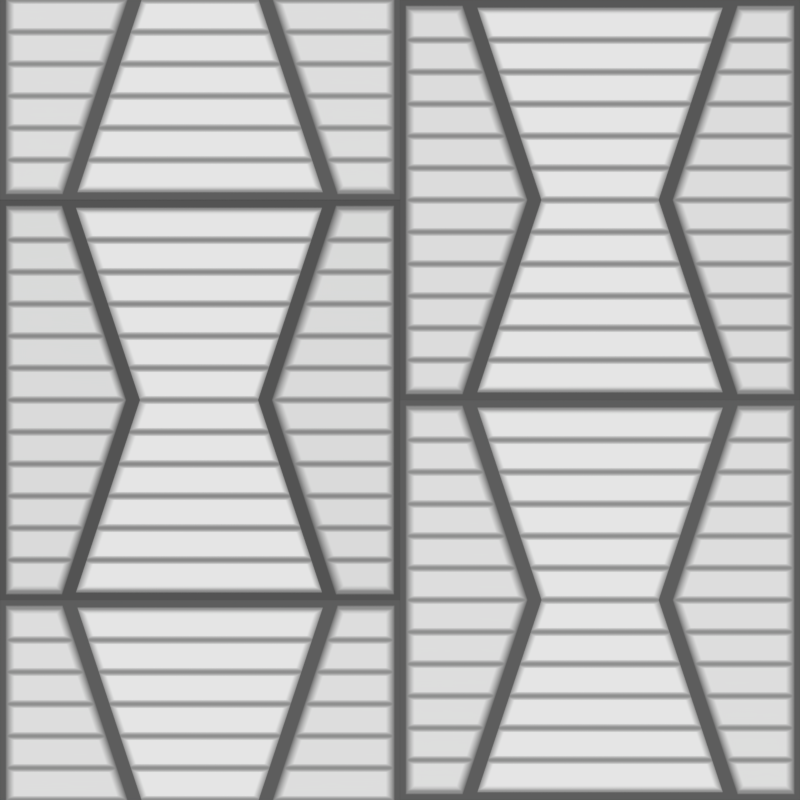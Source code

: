 # Source: Floor_01_04.blend  (saved by Blender 2.78.5; exported with 4.5.12 LTS)
import bpy
from mathutils import Matrix  # noqa: F401  (used for matrix-valued properties, if any)

bpy.ops.wm.read_factory_settings(use_empty=True)
scene = bpy.context.scene
scene.name = 'Scene'

# ---- collections
col_collection_1 = bpy.data.collections.new('Collection 1'); scene.collection.children.link(col_collection_1)
col_collection_2 = bpy.data.collections.new('Collection 2'); scene.collection.children.link(col_collection_2)
col_collection_2.hide_render = True
col_collection_2.hide_viewport = True
col_collection_3 = bpy.data.collections.new('Collection 3'); scene.collection.children.link(col_collection_3)
col_collection_3.hide_render = True
col_collection_3.hide_viewport = True
col_collection_4 = bpy.data.collections.new('Collection 4'); scene.collection.children.link(col_collection_4)
col_collection_4.hide_render = True
col_collection_4.hide_viewport = True

# ---- images (referenced by path relative to the original .blend; pixels are not part of the script)
import os
ASSET_DIR = os.environ.get("B2B_ASSET_DIR", "")  # directory of the original .blend (textures are referenced by path, not embedded)
HERE = os.path.dirname(os.path.abspath(__file__))  # packed textures are extracted next to this script under _unpacked/

def load_image(name, relpath, width, height, colorspace="sRGB"):
    """Load a texture the original file referenced (path relative to the .blend, or extracted next to this script)."""
    p = next((c for c in (os.path.join(HERE, relpath), os.path.join(ASSET_DIR, relpath)) if relpath and os.path.exists(c)), "")
    if p:
        img = bpy.data.images.load(p, check_existing=True)
        img.name = name
    else:  # same state as the original file: an image datablock whose file is absent (Cycles renders it pink)
        img = bpy.data.images.new(name, width, height)
        img.source = "FILE"
        img.filepath = "//" + (relpath or name)
    img.colorspace_settings.name = colorspace
    return img
img_floor_01_bum = load_image('Floor 01 BUM', 'Floor 01 BUM.png', 1024, 1024, 'sRGB')

# ---- materials (node trees are filled in below, after node groups)
mat_material_001 = bpy.data.materials.new('Material.001')
mat_material_001.alpha_threshold = 0.0
mat_material_001.roughness = 0.5
mat_material = bpy.data.materials.new('Material')
mat_material.alpha_threshold = 0.0
mat_material.roughness = 0.5
mat_material.line_color = (0.0, 0.0, 0.0, 1.0)
mat_material_002 = bpy.data.materials.new('Material.002')
mat_material_002.alpha_threshold = 0.0
mat_material_002.roughness = 0.5

# ---- node groups
ng_scratch_base = bpy.data.node_groups.new('Scratch base', 'ShaderNodeTree')
_s = ng_scratch_base.interface.new_socket(name='Color', in_out='OUTPUT', socket_type='NodeSocketColor')
_s.default_value = (0.0, 0.0, 0.0, 0.0)
_s = ng_scratch_base.interface.new_socket(name='Vector', in_out='INPUT', socket_type='NodeSocketVector')
_s.min_value = 0.0
_s.max_value = 1.0
_s.hide_value = True
_N = ng_scratch_base.nodes; _L = ng_scratch_base.links
n0 = _N.new('ShaderNodeValToRGB'); n0.name = 'ColorRamp.004'; n0.location = (97, 1)
n0.width = 230
while len(n0.color_ramp.elements) > 1: n0.color_ramp.elements.remove(n0.color_ramp.elements[-1])
n0.color_ramp.elements[0].position = 0.01435; n0.color_ramp.elements[0].color = (1.0, 1.0, 1.0, 1.0)
_e = n0.color_ramp.elements.new(0.01435); _e.color = (0.0, 0.0, 0.0, 1.0)
n1 = _N.new('ShaderNodeTexNoise'); n1.name = 'Musgrave Texture'; n1.location = (-97, -1)
n1.width = 150
n1.noise_type = 'RIDGED_MULTIFRACTAL'
n1.normalize = False
n1.inputs[2].default_value = 2.1
n1.inputs[3].default_value = 1.3
n1.inputs[4].default_value = 1.0
n1.inputs[5].default_value = 1.0
n1.inputs[6].default_value = -0.119
n2 = _N.new('NodeGroupInput'); n2.name = 'Group Input'; n2.location = (-297, 0)
n3 = _N.new('NodeGroupOutput'); n3.name = 'Group Output'; n3.location = (297, 0)
_L.new(n1.outputs[0], n0.inputs[0])
_L.new(n2.outputs[0], n1.inputs[0])
_L.new(n0.outputs[0], n3.inputs[0])
n3.is_active_output = True

# ---- material node trees
mat_material_001.use_nodes = True; mat_material_001.node_tree.nodes.clear()
_N = mat_material_001.node_tree.nodes; _L = mat_material_001.node_tree.links
n0 = _N.new('ShaderNodeTexNoise'); n0.name = 'Noise Texture.003'; n0.location = (-1038, 920)
n0.inputs[2].default_value = 3.13
n1 = _N.new('ShaderNodeTexNoise'); n1.name = 'Noise Texture'; n1.location = (-1262, 327)
n1.inputs[2].default_value = 1.13
n2 = _N.new('ShaderNodeTexNoise'); n2.name = 'Noise Texture.001'; n2.location = (-983, 243)
n2.inputs[2].default_value = -14.15
n3 = _N.new('ShaderNodeTexCoord'); n3.name = 'Texture Coordinate'; n3.location = (-2671, 574)
n4 = _N.new('ShaderNodeTexVoronoi'); n4.name = 'Voronoi Texture.001'; n4.location = (-2731, -389)
n4.inputs[2].default_value = 2.02
n5 = _N.new('ShaderNodeMix'); n5.name = 'Mix.006'; n5.location = (-2400, -634)
n5.data_type = 'RGBA'
n6 = _N.new('ShaderNodeMapping'); n6.name = 'Mapping'; n6.location = (-2208, -647)
n6.hide = True
n6.inputs[2].default_value = (0.05236, -0.6144, 0.178)
n7 = _N.new('ShaderNodeGroup'); n7.name = 'Group.001'; n7.location = (-1977, -633)
n7.node_tree = ng_scratch_base
n8 = _N.new('ShaderNodeValToRGB'); n8.name = 'ColorRamp.001'; n8.location = (-1237, 691)
while len(n8.color_ramp.elements) > 1: n8.color_ramp.elements.remove(n8.color_ramp.elements[-1])
n8.color_ramp.elements[0].position = 0.4955; n8.color_ramp.elements[0].color = (0.0, 0.0, 0.0, 1.0)
_e = n8.color_ramp.elements.new(0.5455); _e.color = (1.0, 1.0, 1.0, 1.0)
n9 = _N.new('ShaderNodeNewGeometry'); n9.name = 'Geometry'; n9.location = (-1887, 873)
n10 = _N.new('ShaderNodeMix'); n10.name = 'Mix.001'; n10.location = (-677, 501)
n10.data_type = 'RGBA'
n10.blend_type = 'OVERLAY'
n10.inputs[0].default_value = 0.1909
n11 = _N.new('ShaderNodeMix'); n11.name = 'Mix'; n11.location = (-884, 515)
n11.data_type = 'RGBA'
n11.blend_type = 'OVERLAY'
n11.inputs[0].default_value = 0.6636
n12 = _N.new('ShaderNodeValToRGB'); n12.name = 'ColorRamp.005'; n12.location = (-1283, -272)
while len(n12.color_ramp.elements) > 1: n12.color_ramp.elements.remove(n12.color_ramp.elements[-1])
n12.color_ramp.elements[0].position = 0.4545; n12.color_ramp.elements[0].color = (0.0, 0.0, 0.0, 1.0)
_e = n12.color_ramp.elements.new(0.4909); _e.color = (1.0, 1.0, 1.0, 1.0)
n13 = _N.new('ShaderNodeTexNoise'); n13.name = 'Noise Texture.005'; n13.location = (-258, -718)
n14 = _N.new('NodeReroute'); n14.name = 'Reroute'; n14.location = (-2450, 488)
n14.width = 16
n14.socket_idname = 'NodeSocketVector'
n15 = _N.new('ShaderNodeMix'); n15.name = 'Mix.002'; n15.location = (-457, 496)
n15.data_type = 'RGBA'
n15.blend_type = 'OVERLAY'
n16 = _N.new('ShaderNodeTexNoise'); n16.name = 'Noise Texture.002'; n16.location = (-710, 225)
n16.inputs[2].default_value = 178.6
n17 = _N.new('ShaderNodeTexNoise'); n17.name = 'Noise Texture.006'; n17.location = (-714, 21)
n17.inputs[2].default_value = 400.0
n18 = _N.new('ShaderNodeMix'); n18.name = 'Mix.011'; n18.location = (-124, 518)
n18.data_type = 'RGBA'
n18.blend_type = 'ADD'
n18.inputs[0].default_value = 1.0
n19 = _N.new('ShaderNodeMix'); n19.name = 'Mix.004'; n19.location = (-604, 807)
n19.data_type = 'RGBA'
n19.blend_type = 'OVERLAY'
n19.inputs[0].default_value = 1.0
n19.inputs[6].default_value = (0.2541, 0.2541, 0.2541, 1.0)
n20 = _N.new('ShaderNodeValToRGB'); n20.name = 'ColorRamp.002'; n20.location = (16, 949)
while len(n20.color_ramp.elements) > 1: n20.color_ramp.elements.remove(n20.color_ramp.elements[-1])
n20.color_ramp.elements[0].position = 0.25; n20.color_ramp.elements[0].color = (1.0, 1.0, 1.0, 1.0)
_e = n20.color_ramp.elements.new(0.7); _e.color = (0.0, 0.0, 0.0, 1.0)
n21 = _N.new('ShaderNodeTexNoise'); n21.name = 'Noise Texture.004'; n21.location = (-2375, -233)
n21.inputs[2].default_value = 2.3
n22 = _N.new('ShaderNodeMix'); n22.name = 'Mix.007'; n22.location = (-2252, -464)
n22.data_type = 'RGBA'
n23 = _N.new('ShaderNodeGroup'); n23.name = 'Group'; n23.location = (-1973, -491)
n23.node_tree = ng_scratch_base
n24 = _N.new('ShaderNodeMix'); n24.name = 'Mix.008'; n24.location = (-1783, -656)
n24.hide = True
n24.data_type = 'RGBA'
n24.blend_type = 'ADD'
n24.inputs[0].default_value = 1.0
n25 = _N.new('NodeReroute'); n25.name = 'Reroute.001'; n25.location = (-1346, -605)
n25.width = 16
n26 = _N.new('ShaderNodeRGBCurve'); n26.name = 'RGB Curves'; n26.location = (-1602, -396)
_c = n26.mapping.curves[3]
while len(_c.points) > 2: _c.points.remove(_c.points[-1])
_c.points[0].location = (0.0, 0.0); _c.points[0].handle_type = 'AUTO'
_c.points[1].location = (0.10909, 0.04375); _c.points[1].handle_type = 'AUTO'
_p = _c.points.new(0.33182, 0.9625); _p.handle_type = 'AUTO'
n26.mapping.update()
n27 = _N.new('ShaderNodeMix'); n27.name = 'Mix.009'; n27.location = (-1310, -599)
n27.data_type = 'RGBA'
n27.blend_type = 'MULTIPLY'
n27.inputs[0].default_value = 5.0
n28 = _N.new('ShaderNodeMix'); n28.name = 'Mix.010'; n28.location = (-984, -520)
n28.data_type = 'RGBA'
n28.blend_type = 'MULTIPLY'
n28.inputs[0].default_value = 1.0
n29 = _N.new('ShaderNodeValToRGB'); n29.name = 'ColorRamp.004'; n29.location = (-748, -433)
while len(n29.color_ramp.elements) > 1: n29.color_ramp.elements.remove(n29.color_ramp.elements[-1])
n29.color_ramp.elements[0].position = 0.2409; n29.color_ramp.elements[0].color = (0.0, 0.0, 0.0, 1.0)
_e = n29.color_ramp.elements.new(0.5182); _e.color = (1.0, 1.0, 1.0, 1.0)
n30 = _N.new('ShaderNodeBump'); n30.name = 'Bump'; n30.location = (611, 210)
n30.inputs[0].default_value = 0.15
n30.inputs[1].default_value = 0.1
n30.inputs[2].default_value = 1.0
n31 = _N.new('ShaderNodeMix'); n31.name = 'Mix.012'; n31.location = (405, 241)
n31.data_type = 'RGBA'
n31.blend_type = 'SUBTRACT'
n32 = _N.new('ShaderNodeMath'); n32.name = 'Math'; n32.location = (19, 13)
n32.operation = 'MULTIPLY'
n32.inputs[1].default_value = 2.0
n33 = _N.new('ShaderNodeValToRGB'); n33.name = 'ColorRamp.003'; n33.location = (74, 311)
n33.width = 237
while len(n33.color_ramp.elements) > 1: n33.color_ramp.elements.remove(n33.color_ramp.elements[-1])
n33.color_ramp.elements[0].position = 0.4357; n33.color_ramp.elements[0].color = (0.2929, 0.2666, 0.2617, 1.0)
_e = n33.color_ramp.elements.new(0.4688); _e.color = (0.002733, 0.002733, 0.002733, 1.0)
_e = n33.color_ramp.elements.new(0.5049); _e.color = (0.1432, 0.1432, 0.1432, 1.0)
_e = n33.color_ramp.elements.new(0.509); _e.color = (1.0, 1.0, 1.0, 1.0)
n34 = _N.new('ShaderNodeOutputMaterial'); n34.name = 'Material Output'; n34.location = (1728, 391)
n35 = _N.new('ShaderNodeBsdfPrincipled'); n35.name = 'Principled BSDF'; n35.location = (1166, 653)
n35.width = 150
n35.subsurface_method = 'BURLEY'
n35.inputs[1].default_value = 1.0
n35.inputs[3].default_value = 1.45
n35.inputs[9].default_value = (1.0, 1.0, 1.0)
n36 = _N.new('ShaderNodeBump'); n36.name = 'Bump.001'; n36.location = (845, 90)
n36.invert = True
n36.inputs[0].default_value = 0.1
n36.inputs[1].default_value = 0.1
n36.inputs[2].default_value = 1.0
n37 = _N.new('ShaderNodeEmission'); n37.name = 'Emission Viewer'; n37.location = (1313, 7)
n37.label = 'Viewer'
n37.hide = True
n38 = _N.new('ShaderNodeValToRGB'); n38.name = 'ColorRamp'; n38.location = (115, 596)
while len(n38.color_ramp.elements) > 1: n38.color_ramp.elements.remove(n38.color_ramp.elements[-1])
n38.color_ramp.elements[0].position = 0.15; n38.color_ramp.elements[0].color = (0.03684, 0.003889, 0.00156, 1.0)
_e = n38.color_ramp.elements.new(0.4182); _e.color = (0.01593, 0.003193, 0.0007361, 1.0)
_e = n38.color_ramp.elements.new(0.5045); _e.color = (0.06712, 0.01482, 0.005011, 1.0)
_e = n38.color_ramp.elements.new(0.509); _e.color = (0.1648, 0.1504, 0.1477, 1.0)
_e = n38.color_ramp.elements.new(0.7136); _e.color = (0.1682, 0.1682, 0.1682, 1.0)
_e = n38.color_ramp.elements.new(0.9909); _e.color = (1.0, 1.0, 1.0, 1.0)
n39 = _N.new('ShaderNodeMix'); n39.name = 'Mix.005'; n39.location = (435, 772)
n39.data_type = 'RGBA'
n39.blend_type = 'SUBTRACT'
n39.inputs[0].default_value = 0.1068
n40 = _N.new('ShaderNodeTexGradient'); n40.name = 'Gradient Texture'; n40.location = (1060, -196)
n41 = _N.new('ShaderNodeTexCoord'); n41.name = 'Texture Coordinate.001'; n41.location = (416, -173)
n42 = _N.new('ShaderNodeMapping'); n42.name = 'Mapping.001'; n42.location = (660, -171)
n42.vector_type = 'TEXTURE'
n42.inputs[1].default_value = (210.0, 110.6, 0.22)
n42.inputs[2].default_value = (1.571, 1.571, 1.571)
n42.inputs[3].default_value = (0.31, -1.96, 250.7)
n43 = _N.new('ShaderNodeDisplacement'); n43.name = 'Displacement'; n43.location = (0, 0)
n43.inputs[1].default_value = 0.0
n43.inputs[2].default_value = 0.1
_L.new(n11.outputs[2], n10.inputs[6])
_L.new(n9.outputs[7], n8.inputs[0])
_L.new(n10.outputs[2], n15.inputs[6])
_L.new(n2.outputs[1], n10.inputs[7])
_L.new(n15.outputs[2], n18.inputs[6])
_L.new(n16.outputs[1], n15.inputs[7])
_L.new(n14.outputs[0], n1.inputs[0])
_L.new(n14.outputs[0], n2.inputs[0])
_L.new(n14.outputs[0], n16.inputs[0])
_L.new(n3.outputs[3], n14.inputs[0])
_L.new(n8.outputs[0], n11.inputs[6])
_L.new(n14.outputs[0], n0.inputs[0])
_L.new(n1.outputs[0], n11.inputs[7])
_L.new(n0.outputs[0], n19.inputs[7])
_L.new(n19.outputs[2], n15.inputs[0])
_L.new(n38.outputs[0], n35.inputs[0])
_L.new(n15.outputs[2], n33.inputs[0])
_L.new(n30.outputs[0], n36.inputs[4])
_L.new(n14.outputs[0], n22.inputs[6])
_L.new(n14.outputs[0], n21.inputs[0])
_L.new(n14.outputs[0], n5.inputs[6])
_L.new(n6.outputs[0], n7.inputs[0])
_L.new(n5.outputs[2], n6.inputs[0])
_L.new(n22.outputs[2], n23.inputs[0])
_L.new(n14.outputs[0], n4.inputs[0])
_L.new(n4.outputs[1], n5.inputs[7])
_L.new(n4.outputs[1], n22.inputs[7])
_L.new(n23.outputs[0], n24.inputs[6])
_L.new(n7.outputs[0], n24.inputs[7])
_L.new(n25.outputs[0], n27.inputs[6])
_L.new(n21.outputs[0], n27.inputs[7])
_L.new(n33.outputs[0], n31.inputs[6])
_L.new(n29.outputs[0], n36.inputs[3])
_L.new(n27.outputs[2], n28.inputs[6])
_L.new(n28.outputs[2], n29.inputs[0])
_L.new(n11.outputs[2], n12.inputs[0])
_L.new(n12.outputs[0], n28.inputs[7])
_L.new(n18.outputs[2], n38.inputs[0])
_L.new(n29.outputs[0], n18.inputs[7])
_L.new(n14.outputs[0], n13.inputs[0])
_L.new(n29.outputs[0], n39.inputs[7])
_L.new(n15.outputs[2], n20.inputs[0])
_L.new(n20.outputs[0], n39.inputs[6])
_L.new(n39.outputs[2], n35.inputs[2])
_L.new(n36.outputs[0], n35.inputs[5])
_L.new(n31.outputs[2], n30.inputs[3])
_L.new(n14.outputs[0], n17.inputs[0])
_L.new(n17.outputs[1], n31.inputs[7])
_L.new(n29.outputs[0], n32.inputs[0])
_L.new(n26.outputs[0], n25.inputs[0])
_L.new(n24.outputs[2], n26.inputs[1])
_L.new(n32.outputs[0], n31.inputs[0])
_L.new(n37.outputs[0], n34.inputs[0])
_L.new(n40.outputs[0], n37.inputs[0])
_L.new(n41.outputs[0], n42.inputs[0])
_L.new(n42.outputs[0], n40.inputs[0])
_L.new(n36.outputs[0], n43.inputs[0])
_L.new(n43.outputs[0], n34.inputs[2])
n34.is_active_output = True
mat_material.use_nodes = True; mat_material.node_tree.nodes.clear()
_N = mat_material.node_tree.nodes; _L = mat_material.node_tree.links
n0 = _N.new('ShaderNodeOutputMaterial'); n0.name = 'Material Output'; n0.location = (300, 300)
n1 = _N.new('ShaderNodeBsdfDiffuse'); n1.name = 'Diffuse BSDF'; n1.location = (10, 300)
n2 = _N.new('ShaderNodeTexImage'); n2.name = 'Image Texture'; n2.location = (22, 697)
n2.width = 140
n2.image = img_floor_01_bum
_L.new(n1.outputs[0], n0.inputs[0])
n0.is_active_output = True
mat_material_002.use_nodes = True; mat_material_002.node_tree.nodes.clear()
_N = mat_material_002.node_tree.nodes; _L = mat_material_002.node_tree.links
n0 = _N.new('ShaderNodeOutputMaterial'); n0.name = 'Material Output'; n0.location = (300, 300)
n1 = _N.new('ShaderNodeEmission'); n1.name = 'Emission'; n1.location = (10, 300)
n1.inputs[0].default_value = (0.8, 0.8, 0.8, 1.0)
n1.inputs[1].default_value = 3.0
_L.new(n1.outputs[0], n0.inputs[0])
n0.is_active_output = True

# ---- world
world_world = bpy.data.worlds.new('World'); scene.world = world_world
world_world.use_nodes = True; world_world.node_tree.nodes.clear()
_N = world_world.node_tree.nodes; _L = world_world.node_tree.links
n0 = _N.new('ShaderNodeOutputWorld'); n0.name = 'World Output'; n0.location = (300, 300)
n1 = _N.new('ShaderNodeBackground'); n1.name = 'Background'; n1.location = (10, 300)
n1.inputs[0].default_value = (0.05088, 0.05088, 0.05088, 1.0)
n1.inputs[1].default_value = 0.0
_L.new(n1.outputs[0], n0.inputs[0])
n0.is_active_output = True
world_world.color = (0.05088, 0.05088, 0.05088)
world_world.use_sun_shadow = False
world_world.sun_shadow_jitter_overblur = 0.0
world_world.cycles.sampling_method = 'MANUAL'
world_world.light_settings.distance = 1.0

# ---- cameras
cam_camera = bpy.data.cameras.new('Camera')
cam_camera.type = 'ORTHO'
cam_camera.clip_end = 100.0
cam_camera.lens = 35.0
cam_camera.sensor_width = 32.0
cam_camera.sensor_height = 18.0
cam_camera.ortho_scale = 4.0
cam_camera.display_size = 2.0
cam_camera.dof.focus_distance = 0.0

# ---- lights
light_point_001 = bpy.data.lights.new('Point.001', 'POINT')
light_point_001.color = (0.1708, 0.3695, 1.0)
light_point_001.transmission_factor = 0.0
light_point_001.energy = 500.0
light_point_001.shadow_buffer_clip_start = 0.5
light_point_001.shadow_soft_size = 0.1
light_point_001.shadow_maximum_resolution = 0.006
light_point_001.use_absolute_resolution = True
light_point = bpy.data.lights.new('Point', 'POINT')
light_point.color = (1.0, 0.269, 0.07047)
light_point.transmission_factor = 0.0
light_point.energy = 500.0
light_point.shadow_buffer_clip_start = 0.5
light_point.shadow_soft_size = 0.1
light_point.shadow_maximum_resolution = 0.006
light_point.use_absolute_resolution = True
light_sun_001 = bpy.data.lights.new('Sun.001', 'SUN')
light_sun_001.transmission_factor = 0.0
light_sun_001.angle = 0.1993
light_sun_001.energy = 5.0
light_sun_001.shadow_buffer_clip_start = 0.5
light_sun_001.shadow_soft_size = 0.1
light_sun_001.shadow_cascade_max_distance = 1000.0

# ---- meshes
me_plane_003 = bpy.data.meshes.new('Plane.003')
me_plane_003.from_pydata([(-4.943, 0.8944, -2.774), (-2.943, 0.8944, -2.774), (-4.943, 2.894, -2.774), (-2.943, 2.894, -2.774), (-4.943, 1.894, -2.774), (-2.943, 1.894, -2.774), (-4.609, 0.8944, -2.774), (-3.276, 0.8944, -2.774), (-3.276, 2.894, -2.774), (-4.609, 2.894, -2.774), (-3.65, 1.894, -2.774), (-4.235, 1.894, -2.774), (-4.276, 1.894, -2.774), (-4.556, 0.9328, -2.774), (-3.329, 0.9328, -2.774), (-3.329, 2.856, -2.774), (-4.556, 2.856, -2.774), (-3.609, 1.894, -2.774), (-4.512, 0.9647, -2.798), (-3.373, 0.9647, -2.798), (-3.373, 2.824, -2.798), (-4.512, 2.824, -2.798), (-3.65, 1.894, -2.781), (-4.202, 1.894, -2.798), (-4.556, 0.9328, -2.781), (-3.329, 0.9328, -2.781), (-3.329, 2.856, -2.781), (-4.556, 2.856, -2.781), (-4.235, 1.894, -2.781), (-3.683, 1.894, -2.798), (-4.914, 1.894, -2.774), (-4.914, 0.923, -2.774), (-3.255, 0.923, -2.774), (-2.971, 0.923, -2.774), (-2.971, 1.894, -2.774), (-2.971, 2.866, -2.774), (-4.63, 2.866, -2.774), (-4.914, 2.866, -2.774), (-4.63, 0.923, -2.774), (-3.255, 2.866, -2.774), (-4.306, 1.894, -2.774), (-3.579, 1.894, -2.774), (-4.871, 1.894, -2.796), (-4.871, 0.9662, -2.796), (-3.224, 0.9662, -2.796), (-3.014, 0.9662, -2.796), (-3.014, 1.894, -2.796), (-3.014, 2.823, -2.796), (-4.661, 2.823, -2.796), (-4.871, 2.823, -2.796), (-4.306, 1.894, -2.776), (-4.661, 0.9662, -2.796), (-3.224, 2.823, -2.796), (-3.533, 1.894, -2.796), (-4.914, 1.894, -2.776), (-4.914, 0.923, -2.776), (-3.255, 0.923, -2.776), (-2.971, 0.923, -2.776), (-2.971, 1.894, -2.776), (-2.971, 2.866, -2.776), (-4.63, 2.866, -2.776), (-4.914, 2.866, -2.776), (-4.63, 0.923, -2.776), (-3.255, 2.866, -2.776), (-4.352, 1.894, -2.796), (-3.579, 1.894, -2.776), (-4.943, 0.8944, -2.683), (-2.943, 0.8944, -2.683), (-4.943, 2.894, -2.683), (-2.943, 2.894, -2.683), (-4.943, 1.894, -2.683), (-2.943, 1.894, -2.683), (-4.609, 0.8944, -2.683), (-3.276, 0.8944, -2.683), (-3.276, 2.894, -2.683), (-4.609, 2.894, -2.683)], [], [(30, 54, 55, 31), (38, 62, 50, 40), (36, 60, 61, 37), (15, 26, 27, 16), (39, 63, 65, 41), (16, 27, 28, 11), (14, 7, 6, 13), (16, 9, 8, 15), (13, 6, 12, 11), (10, 17, 7, 14), (11, 12, 9, 16), (15, 8, 17, 10), (18, 23, 29, 19), (23, 21, 20, 29), (13, 24, 25, 14), (11, 28, 24, 13), (10, 22, 26, 15), (14, 25, 22, 10), (19, 25, 24, 18), (21, 27, 26, 20), (18, 24, 28, 23), (29, 22, 25, 19), (23, 28, 27, 21), (20, 26, 22, 29), (31, 0, 4, 30), (33, 1, 7, 32), (35, 3, 5, 34), (37, 2, 9, 36), (30, 4, 2, 37), (34, 5, 1, 33), (38, 6, 0, 31), (39, 8, 3, 35), (40, 12, 6, 38), (32, 7, 17, 41), (36, 9, 12, 40), (41, 17, 8, 39), (53, 52, 47, 46), (44, 53, 46, 45), (43, 42, 64, 51), (42, 49, 48, 64), (31, 55, 62, 38), (37, 61, 54, 30), (41, 65, 56, 32), (32, 56, 57, 33), (33, 57, 58, 34), (40, 50, 60, 36), (34, 58, 59, 35), (35, 59, 63, 39), (43, 55, 54, 42), (45, 57, 56, 44), (47, 59, 58, 46), (49, 61, 60, 48), (42, 54, 61, 49), (46, 58, 57, 45), (51, 62, 55, 43), (52, 63, 59, 47), (64, 50, 62, 51), (44, 56, 65, 53), (48, 60, 50, 64), (53, 65, 63, 52), (1, 5, 71, 67), (5, 3, 69, 71), (8, 9, 75, 74), (0, 6, 72, 66), (9, 2, 68, 75), (4, 0, 66, 70), (3, 8, 74, 69), (2, 4, 70, 68), (7, 1, 67, 73), (6, 7, 73, 72), (72, 73, 67, 71, 69, 74, 75, 68, 70, 66)])
me_plane_003.polygons.foreach_set('use_smooth', [True] * 71)
me_plane_003.materials.append(mat_material_001)
me_plane_003.use_remesh_preserve_volume = False
me_plane_003.use_remesh_preserve_attributes = False
me_plane_003.use_mirror_vertex_groups = False
me_plane_003.update()
me_plane_001 = bpy.data.meshes.new('Plane.001')
me_plane_001.from_pydata([(-1.0, -1.0, 0.0), (1.0, -1.0, 0.0), (-1.0, 1.0, 0.0), (1.0, 1.0, 0.0), (-1.0, 0.0, 0.0), (1.0, 0.0, 0.0), (-0.6667, -1.0, 0.0), (0.6667, -1.0, 0.0), (0.6667, 1.0, 0.0), (-0.6667, 1.0, 0.0), (0.2928, 0.0, 0.0), (-0.2928, 0.0, 0.0), (-0.3333, 0.0, 0.0), (-0.6133, -0.9615, 0.0), (0.6133, -0.9615, 0.0), (0.6133, 0.9615, 0.0), (-0.6133, 0.9615, 0.0), (0.3333, 0.0, 0.0), (-0.5691, -0.9297, -0.02456), (0.5691, -0.9297, -0.02456), (0.5691, 0.9297, -0.02456), (-0.5691, 0.9297, -0.02456), (0.2928, 0.0, -0.007599), (-0.2592, 0.0, -0.02456), (-0.6133, -0.9615, -0.007599), (0.6133, -0.9615, -0.007599), (0.6133, 0.9615, -0.007599), (-0.6133, 0.9615, -0.007599), (-0.2928, 0.0, -0.007599), (0.2592, 0.0, -0.02456), (-0.9714, 0.0, 0.0), (-0.9714, -0.9714, 0.0), (0.6873, -0.9714, 0.0), (0.9714, -0.9714, 0.0), (0.9714, 0.0, 0.0), (0.9714, 0.9714, 0.0), (-0.6873, 0.9714, 0.0), (-0.9714, 0.9714, 0.0), (-0.6873, -0.9714, 0.0), (0.6873, 0.9714, 0.0), (-0.3635, 0.0, 0.0), (0.3635, 0.0, 0.0), (-0.9282, 0.0, -0.02215), (-0.9282, -0.9282, -0.02215), (0.7184, -0.9282, -0.02215), (0.9282, -0.9282, -0.02215), (0.9282, 0.0, -0.02215), (0.9282, 0.9282, -0.02215), (-0.7184, 0.9282, -0.02215), (-0.9282, 0.9282, -0.02215), (-0.3635, 0.0, -0.002365), (-0.7184, -0.9282, -0.02215), (0.7184, 0.9282, -0.02215), (0.4091, 0.0, -0.02215), (-0.9714, 0.0, -0.002365), (-0.9714, -0.9714, -0.002365), (0.6873, -0.9714, -0.002365), (0.9714, -0.9714, -0.002365), (0.9714, 0.0, -0.002365), (0.9714, 0.9714, -0.002365), (-0.6873, 0.9714, -0.002365), (-0.9714, 0.9714, -0.002365), (-0.6873, -0.9714, -0.002365), (0.6873, 0.9714, -0.002365), (-0.4091, 0.0, -0.02215), (0.3635, 0.0, -0.002365), (-1.0, -1.0, 0.09083), (1.0, -1.0, 0.09083), (-1.0, 1.0, 0.09083), (1.0, 1.0, 0.09083), (-1.0, 0.0, 0.09083), (1.0, 0.0, 0.09083), (-0.6667, -1.0, 0.09083), (0.6667, -1.0, 0.09083), (0.6667, 1.0, 0.09083), (-0.6667, 1.0, 0.09083)], [], [(30, 54, 55, 31), (38, 62, 50, 40), (36, 60, 61, 37), (15, 26, 27, 16), (39, 63, 65, 41), (16, 27, 28, 11), (14, 7, 6, 13), (16, 9, 8, 15), (13, 6, 12, 11), (10, 17, 7, 14), (11, 12, 9, 16), (15, 8, 17, 10), (18, 23, 29, 19), (23, 21, 20, 29), (13, 24, 25, 14), (11, 28, 24, 13), (10, 22, 26, 15), (14, 25, 22, 10), (19, 25, 24, 18), (21, 27, 26, 20), (18, 24, 28, 23), (29, 22, 25, 19), (23, 28, 27, 21), (20, 26, 22, 29), (31, 0, 4, 30), (33, 1, 7, 32), (35, 3, 5, 34), (37, 2, 9, 36), (30, 4, 2, 37), (34, 5, 1, 33), (38, 6, 0, 31), (39, 8, 3, 35), (40, 12, 6, 38), (32, 7, 17, 41), (36, 9, 12, 40), (41, 17, 8, 39), (53, 52, 47, 46), (44, 53, 46, 45), (43, 42, 64, 51), (42, 49, 48, 64), (31, 55, 62, 38), (37, 61, 54, 30), (41, 65, 56, 32), (32, 56, 57, 33), (33, 57, 58, 34), (40, 50, 60, 36), (34, 58, 59, 35), (35, 59, 63, 39), (43, 55, 54, 42), (45, 57, 56, 44), (47, 59, 58, 46), (49, 61, 60, 48), (42, 54, 61, 49), (46, 58, 57, 45), (51, 62, 55, 43), (52, 63, 59, 47), (64, 50, 62, 51), (44, 56, 65, 53), (48, 60, 50, 64), (53, 65, 63, 52), (1, 5, 71, 67), (5, 3, 69, 71), (8, 9, 75, 74), (0, 6, 72, 66), (9, 2, 68, 75), (4, 0, 66, 70), (3, 8, 74, 69), (2, 4, 70, 68), (7, 1, 67, 73), (6, 7, 73, 72), (72, 73, 67, 71, 69, 74, 75, 68, 70, 66)])
me_plane_001.polygons.foreach_set('use_smooth', [True] * 71)
me_plane_001.materials.append(mat_material_001)
me_plane_001.use_remesh_preserve_volume = False
me_plane_001.use_remesh_preserve_attributes = False
me_plane_001.use_mirror_vertex_groups = False
me_plane_001.update()
me_plane_005 = bpy.data.meshes.new('Plane.005')
me_plane_005.from_pydata([(-17.15, -1.968, -3.372), (-15.15, -1.968, -3.372), (-17.15, 0.0317, -3.372), (-15.15, 0.0317, -3.372), (-17.15, -0.9683, -3.372), (-15.15, -0.9683, -3.372), (-16.82, -1.968, -3.372), (-15.49, -1.968, -3.372), (-15.49, 0.0317, -3.372), (-16.82, 0.0317, -3.372), (-15.86, -0.9683, -3.372), (-16.45, -0.9683, -3.372), (-16.49, -0.9683, -3.372), (-16.77, -1.93, -3.372), (-15.54, -1.93, -3.372), (-15.54, -0.006753, -3.372), (-16.77, -0.006753, -3.372), (-15.82, -0.9683, -3.372), (-16.72, -1.898, -3.397), (-15.58, -1.898, -3.397), (-15.58, -0.03862, -3.397), (-16.72, -0.03862, -3.397), (-15.86, -0.9683, -3.38), (-16.41, -0.9683, -3.397), (-16.77, -1.93, -3.38), (-15.54, -1.93, -3.38), (-15.54, -0.006753, -3.38), (-16.77, -0.006753, -3.38), (-16.45, -0.9683, -3.38), (-15.89, -0.9683, -3.397), (-17.12, -0.9683, -3.372), (-17.12, -1.94, -3.372), (-15.47, -1.94, -3.372), (-15.18, -1.94, -3.372), (-15.18, -0.9683, -3.372), (-15.18, 0.003092, -3.372), (-16.84, 0.003092, -3.372), (-17.12, 0.003092, -3.372), (-16.84, -1.94, -3.372), (-15.47, 0.003092, -3.372), (-16.52, -0.9683, -3.372), (-15.79, -0.9683, -3.372), (-17.08, -0.9683, -3.394), (-17.08, -1.896, -3.394), (-15.43, -1.896, -3.394), (-15.22, -1.896, -3.394), (-15.22, -0.9683, -3.394), (-15.22, -0.04014, -3.394), (-16.87, -0.04014, -3.394), (-17.08, -0.04014, -3.394), (-16.52, -0.9683, -3.374), (-16.87, -1.896, -3.394), (-15.43, -0.04014, -3.394), (-15.74, -0.9683, -3.394), (-17.12, -0.9683, -3.374), (-17.12, -1.94, -3.374), (-15.47, -1.94, -3.374), (-15.18, -1.94, -3.374), (-15.18, -0.9683, -3.374), (-15.18, 0.003092, -3.374), (-16.84, 0.003092, -3.374), (-17.12, 0.003092, -3.374), (-16.84, -1.94, -3.374), (-15.47, 0.003092, -3.374), (-16.56, -0.9683, -3.394), (-15.79, -0.9683, -3.374), (-17.15, -1.968, -3.281), (-15.15, -1.968, -3.281), (-17.15, 0.0317, -3.281), (-15.15, 0.0317, -3.281), (-17.15, -0.9683, -3.281), (-15.15, -0.9683, -3.281), (-16.82, -1.968, -3.281), (-15.49, -1.968, -3.281), (-15.49, 0.0317, -3.281), (-16.82, 0.0317, -3.281)], [], [(30, 54, 55, 31), (38, 62, 50, 40), (36, 60, 61, 37), (15, 26, 27, 16), (39, 63, 65, 41), (16, 27, 28, 11), (14, 7, 6, 13), (16, 9, 8, 15), (13, 6, 12, 11), (10, 17, 7, 14), (11, 12, 9, 16), (15, 8, 17, 10), (18, 23, 29, 19), (23, 21, 20, 29), (13, 24, 25, 14), (11, 28, 24, 13), (10, 22, 26, 15), (14, 25, 22, 10), (19, 25, 24, 18), (21, 27, 26, 20), (18, 24, 28, 23), (29, 22, 25, 19), (23, 28, 27, 21), (20, 26, 22, 29), (31, 0, 4, 30), (33, 1, 7, 32), (35, 3, 5, 34), (37, 2, 9, 36), (30, 4, 2, 37), (34, 5, 1, 33), (38, 6, 0, 31), (39, 8, 3, 35), (40, 12, 6, 38), (32, 7, 17, 41), (36, 9, 12, 40), (41, 17, 8, 39), (53, 52, 47, 46), (44, 53, 46, 45), (43, 42, 64, 51), (42, 49, 48, 64), (31, 55, 62, 38), (37, 61, 54, 30), (41, 65, 56, 32), (32, 56, 57, 33), (33, 57, 58, 34), (40, 50, 60, 36), (34, 58, 59, 35), (35, 59, 63, 39), (43, 55, 54, 42), (45, 57, 56, 44), (47, 59, 58, 46), (49, 61, 60, 48), (42, 54, 61, 49), (46, 58, 57, 45), (51, 62, 55, 43), (52, 63, 59, 47), (64, 50, 62, 51), (44, 56, 65, 53), (48, 60, 50, 64), (53, 65, 63, 52), (1, 5, 71, 67), (5, 3, 69, 71), (8, 9, 75, 74), (0, 6, 72, 66), (9, 2, 68, 75), (4, 0, 66, 70), (3, 8, 74, 69), (2, 4, 70, 68), (7, 1, 67, 73), (6, 7, 73, 72), (72, 73, 67, 71, 69, 74, 75, 68, 70, 66)])
me_plane_005.polygons.foreach_set('use_smooth', [True] * 71)
me_plane_005.materials.append(mat_material_001)
me_plane_005.use_remesh_preserve_volume = False
me_plane_005.use_remesh_preserve_attributes = False
me_plane_005.use_mirror_vertex_groups = False
me_plane_005.update()
me_plane_004 = bpy.data.meshes.new('Plane.004')
me_plane_004.from_pydata([(-2.943, 1.894, -2.774), (-0.9425, 1.894, -2.774), (-2.943, 3.894, -2.774), (-0.9425, 3.894, -2.774), (-2.943, 2.894, -2.774), (-0.9425, 2.894, -2.774), (-2.609, 1.894, -2.774), (-1.276, 1.894, -2.774), (-1.276, 3.894, -2.774), (-2.609, 3.894, -2.774), (-1.65, 2.894, -2.774), (-2.235, 2.894, -2.774), (-2.276, 2.894, -2.774), (-2.556, 1.933, -2.774), (-1.329, 1.933, -2.774), (-1.329, 3.856, -2.774), (-2.556, 3.856, -2.774), (-1.609, 2.894, -2.774), (-2.512, 1.965, -2.798), (-1.373, 1.965, -2.798), (-1.373, 3.824, -2.798), (-2.512, 3.824, -2.798), (-1.65, 2.894, -2.781), (-2.202, 2.894, -2.798), (-2.556, 1.933, -2.781), (-1.329, 1.933, -2.781), (-1.329, 3.856, -2.781), (-2.556, 3.856, -2.781), (-2.235, 2.894, -2.781), (-1.683, 2.894, -2.798), (-2.914, 2.894, -2.774), (-2.914, 1.923, -2.774), (-1.255, 1.923, -2.774), (-0.9711, 1.923, -2.774), (-0.9711, 2.894, -2.774), (-0.9711, 3.866, -2.774), (-2.63, 3.866, -2.774), (-2.914, 3.866, -2.774), (-2.63, 1.923, -2.774), (-1.255, 3.866, -2.774), (-2.306, 2.894, -2.774), (-1.579, 2.894, -2.774), (-2.871, 2.894, -2.796), (-2.871, 1.966, -2.796), (-1.224, 1.966, -2.796), (-1.014, 1.966, -2.796), (-1.014, 2.894, -2.796), (-1.014, 3.823, -2.796), (-2.661, 3.823, -2.796), (-2.871, 3.823, -2.796), (-2.306, 2.894, -2.776), (-2.661, 1.966, -2.796), (-1.224, 3.823, -2.796), (-1.533, 2.894, -2.796), (-2.914, 2.894, -2.776), (-2.914, 1.923, -2.776), (-1.255, 1.923, -2.776), (-0.9711, 1.923, -2.776), (-0.9711, 2.894, -2.776), (-0.9711, 3.866, -2.776), (-2.63, 3.866, -2.776), (-2.914, 3.866, -2.776), (-2.63, 1.923, -2.776), (-1.255, 3.866, -2.776), (-2.352, 2.894, -2.796), (-1.579, 2.894, -2.776), (-2.943, 1.894, -2.683), (-0.9425, 1.894, -2.683), (-2.943, 3.894, -2.683), (-0.9425, 3.894, -2.683), (-2.943, 2.894, -2.683), (-0.9425, 2.894, -2.683), (-2.609, 1.894, -2.683), (-1.276, 1.894, -2.683), (-1.276, 3.894, -2.683), (-2.609, 3.894, -2.683)], [], [(30, 54, 55, 31), (38, 62, 50, 40), (36, 60, 61, 37), (15, 26, 27, 16), (39, 63, 65, 41), (16, 27, 28, 11), (14, 7, 6, 13), (16, 9, 8, 15), (13, 6, 12, 11), (10, 17, 7, 14), (11, 12, 9, 16), (15, 8, 17, 10), (18, 23, 29, 19), (23, 21, 20, 29), (13, 24, 25, 14), (11, 28, 24, 13), (10, 22, 26, 15), (14, 25, 22, 10), (19, 25, 24, 18), (21, 27, 26, 20), (18, 24, 28, 23), (29, 22, 25, 19), (23, 28, 27, 21), (20, 26, 22, 29), (31, 0, 4, 30), (33, 1, 7, 32), (35, 3, 5, 34), (37, 2, 9, 36), (30, 4, 2, 37), (34, 5, 1, 33), (38, 6, 0, 31), (39, 8, 3, 35), (40, 12, 6, 38), (32, 7, 17, 41), (36, 9, 12, 40), (41, 17, 8, 39), (53, 52, 47, 46), (44, 53, 46, 45), (43, 42, 64, 51), (42, 49, 48, 64), (31, 55, 62, 38), (37, 61, 54, 30), (41, 65, 56, 32), (32, 56, 57, 33), (33, 57, 58, 34), (40, 50, 60, 36), (34, 58, 59, 35), (35, 59, 63, 39), (43, 55, 54, 42), (45, 57, 56, 44), (47, 59, 58, 46), (49, 61, 60, 48), (42, 54, 61, 49), (46, 58, 57, 45), (51, 62, 55, 43), (52, 63, 59, 47), (64, 50, 62, 51), (44, 56, 65, 53), (48, 60, 50, 64), (53, 65, 63, 52), (1, 5, 71, 67), (5, 3, 69, 71), (8, 9, 75, 74), (0, 6, 72, 66), (9, 2, 68, 75), (4, 0, 66, 70), (3, 8, 74, 69), (2, 4, 70, 68), (7, 1, 67, 73), (6, 7, 73, 72), (72, 73, 67, 71, 69, 74, 75, 68, 70, 66)])
me_plane_004.polygons.foreach_set('use_smooth', [True] * 71)
me_plane_004.materials.append(mat_material_001)
me_plane_004.use_remesh_preserve_volume = False
me_plane_004.use_remesh_preserve_attributes = False
me_plane_004.use_mirror_vertex_groups = False
me_plane_004.update()
me_plane_002 = bpy.data.meshes.new('Plane.002')
me_plane_002.from_pydata([(-0.9532, -0.005194, 0.01079), (0.9532, -0.005194, 0.01079), (-0.9532, 0.005194, 0.01079), (0.9532, 0.005194, 0.01079), (-0.9532, -0.01902, -0.01079), (0.9532, -0.01902, -0.01079), (-0.9532, 0.01902, -0.01079), (0.9532, 0.01902, -0.01079), (-0.9532, -0.01902, -0.05692), (0.9532, -0.01902, -0.05692), (0.9532, 0.01902, -0.05692), (-0.9532, 0.01902, -0.05692)], [], [(0, 1, 3, 2), (2, 3, 7, 6), (1, 0, 4, 5), (0, 2, 6, 4), (1, 5, 7, 3), (5, 4, 8, 9), (8, 11, 10, 9), (7, 5, 9, 10), (6, 7, 10, 11), (4, 6, 11, 8)])
me_plane_002.polygons.foreach_set('use_smooth', [True] * 10)
me_plane_002.use_remesh_preserve_volume = False
me_plane_002.use_remesh_preserve_attributes = False
me_plane_002.use_mirror_vertex_groups = False
me_plane_002.update()
me_plane = bpy.data.meshes.new('Plane')
me_plane.from_pydata([(-1.0, -1.0, 0.0), (1.0, -1.0, 0.0), (-1.0, 1.0, 0.0), (1.0, 1.0, 0.0)], [], [(0, 1, 3, 2)])
_uv = me_plane.uv_layers.new(name='UVMap')
_uv.uv.foreach_set('vector', [0.0001, 9.998e-05, 0.9999, 9.998e-05, 0.9999, 0.9999, 9.998e-05, 0.9999])
me_plane.materials.append(mat_material)
me_plane.use_remesh_preserve_volume = False
me_plane.use_remesh_preserve_attributes = False
me_plane.use_mirror_vertex_groups = False
me_plane.update()
me_plane_007 = bpy.data.meshes.new('Plane.007')
me_plane_007.from_pydata([(-1.0, -1.0, 0.0), (1.0, -1.0, 0.0), (-1.0, 1.0, 0.0), (1.0, 1.0, 0.0)], [], [(0, 1, 3, 2)])
me_plane_007.materials.append(mat_material_002)
me_plane_007.use_remesh_preserve_volume = False
me_plane_007.use_remesh_preserve_attributes = False
me_plane_007.use_mirror_vertex_groups = False
me_plane_007.update()
me_plane_006 = bpy.data.meshes.new('Plane.006')
me_plane_006.from_pydata([(-1.0, -1.0, 0.0), (1.0, -1.0, 0.0), (-1.0, 1.0, 0.0), (1.0, 1.0, 0.0)], [], [(0, 1, 3, 2)])
me_plane_006.materials.append(mat_material_002)
me_plane_006.use_remesh_preserve_volume = False
me_plane_006.use_remesh_preserve_attributes = False
me_plane_006.use_mirror_vertex_groups = False
me_plane_006.update()

# ---- objects
ob_plane_022 = bpy.data.objects.new('Plane.022', me_plane_003)
ob_plane_028 = bpy.data.objects.new('Plane.028', me_plane_001)
ob_plane_026 = bpy.data.objects.new('Plane.026', me_plane_001)
ob_plane_024 = bpy.data.objects.new('Plane.024', me_plane_001)
ob_plane_020 = bpy.data.objects.new('Plane.020', me_plane_001)
ob_plane_018 = bpy.data.objects.new('Plane.018', me_plane_003)
ob_plane_016 = bpy.data.objects.new('Plane.016', me_plane_005)
ob_plane_014 = bpy.data.objects.new('Plane.014', me_plane_001)
ob_plane_012 = bpy.data.objects.new('Plane.012', me_plane_001)
ob_plane_010 = bpy.data.objects.new('Plane.010', me_plane_001)
ob_plane_008 = bpy.data.objects.new('Plane.008', me_plane_001)
ob_plane_006 = bpy.data.objects.new('Plane.006', me_plane_001)
ob_plane_004 = bpy.data.objects.new('Plane.004', me_plane_001)
ob_plane_001 = bpy.data.objects.new('Plane.001', me_plane_004)
ob_plane_021 = bpy.data.objects.new('Plane.021', me_plane_002)
ob_plane_027 = bpy.data.objects.new('Plane.027', me_plane_002)
ob_plane_025 = bpy.data.objects.new('Plane.025', me_plane_002)
ob_plane_023 = bpy.data.objects.new('Plane.023', me_plane_002)
ob_plane_019 = bpy.data.objects.new('Plane.019', me_plane_002)
ob_plane_017 = bpy.data.objects.new('Plane.017', me_plane_002)
ob_plane_015 = bpy.data.objects.new('Plane.015', me_plane_002)
ob_plane_013 = bpy.data.objects.new('Plane.013', me_plane_002)
ob_plane_011 = bpy.data.objects.new('Plane.011', me_plane_002)
ob_plane_009 = bpy.data.objects.new('Plane.009', me_plane_002)
ob_plane_007 = bpy.data.objects.new('Plane.007', me_plane_002)
ob_plane_005 = bpy.data.objects.new('Plane.005', me_plane_002)
ob_plane_003 = bpy.data.objects.new('Plane.003', me_plane_002)
ob_plane_002 = bpy.data.objects.new('Plane.002', me_plane_002)
ob_camera = bpy.data.objects.new('Camera', cam_camera)
ob_plane = bpy.data.objects.new('Plane', me_plane)
ob_plane_030 = bpy.data.objects.new('Plane.030', me_plane_007)
ob_plane_029 = bpy.data.objects.new('Plane.029', me_plane_006)
ob_point_001 = bpy.data.objects.new('Point.001', light_point_001)
ob_point = bpy.data.objects.new('Point', light_point)
ob_sun = bpy.data.objects.new('Sun', light_sun_001)

# ---- transforms, parenting, visibility, modifiers, constraints
ob_plane_022.location = (5.943, 1.106, -2.774)
ob_plane_022.scale = (1.0, 1.0, -1.0)
ob_plane_022.lineart.crease_threshold = 0.0
_m = ob_plane_022.modifiers.new('Boolean', 'BOOLEAN')
_m.object = ob_plane_021
_m.solver = 'FAST'
_m = ob_plane_022.modifiers.new('Bevel', 'BEVEL')
_m.width = 0.0024
_m.width_pct = 0.0024
_m.segments = 4
_m.angle_limit = 0.1169
_m.use_clamp_overlap = False
_m.offset_type = 'WIDTH'
_m.spread = 0.0
_m = ob_plane_022.modifiers.new('EdgeSplit', 'EDGE_SPLIT')
_m.split_angle = 0.1937
ob_plane_028.location = (6.0, 3.0, 0.0)
ob_plane_028.scale = (1.0, 1.0, -1.0)
ob_plane_028.lineart.crease_threshold = 0.0
_m = ob_plane_028.modifiers.new('Boolean', 'BOOLEAN')
_m.object = ob_plane_027
_m.solver = 'FAST'
_m = ob_plane_028.modifiers.new('Bevel', 'BEVEL')
_m.width = 0.0024
_m.width_pct = 0.0024
_m.segments = 4
_m.angle_limit = 0.1169
_m.use_clamp_overlap = False
_m.offset_type = 'WIDTH'
_m.spread = 0.0
_m = ob_plane_028.modifiers.new('EdgeSplit', 'EDGE_SPLIT')
_m.split_angle = 0.1937
ob_plane_026.location = (4.0, 4.0, 0.0)
ob_plane_026.scale = (1.0, 1.0, -1.0)
ob_plane_026.lineart.crease_threshold = 0.0
_m = ob_plane_026.modifiers.new('Boolean', 'BOOLEAN')
_m.object = ob_plane_025
_m.solver = 'FAST'
_m = ob_plane_026.modifiers.new('Bevel', 'BEVEL')
_m.width = 0.0024
_m.width_pct = 0.0024
_m.segments = 4
_m.angle_limit = 0.1169
_m.use_clamp_overlap = False
_m.offset_type = 'WIDTH'
_m.spread = 0.0
_m = ob_plane_026.modifiers.new('EdgeSplit', 'EDGE_SPLIT')
_m.split_angle = 0.1937
ob_plane_024.location = (0.0, 4.0, 0.0)
ob_plane_024.scale = (1.0, 1.0, -1.0)
ob_plane_024.lineart.crease_threshold = 0.0
_m = ob_plane_024.modifiers.new('Boolean', 'BOOLEAN')
_m.object = ob_plane_023
_m.solver = 'FAST'
_m = ob_plane_024.modifiers.new('Bevel', 'BEVEL')
_m.width = 0.0024
_m.width_pct = 0.0024
_m.segments = 4
_m.angle_limit = 0.1169
_m.use_clamp_overlap = False
_m.offset_type = 'WIDTH'
_m.spread = 0.0
_m = ob_plane_024.modifiers.new('EdgeSplit', 'EDGE_SPLIT')
_m.split_angle = 0.1937
ob_plane_020.location = (0.0, 0.0, 0.0)
ob_plane_020.scale = (1.0, 1.0, -1.0)
ob_plane_020.lineart.crease_threshold = 0.0
_m = ob_plane_020.modifiers.new('Boolean', 'BOOLEAN')
_m.object = ob_plane_019
_m.solver = 'FAST'
_m = ob_plane_020.modifiers.new('Bevel', 'BEVEL')
_m.width = 0.0024
_m.width_pct = 0.0024
_m.segments = 4
_m.angle_limit = 0.1169
_m.use_clamp_overlap = False
_m.offset_type = 'WIDTH'
_m.spread = 0.0
_m = ob_plane_020.modifiers.new('EdgeSplit', 'EDGE_SPLIT')
_m.split_angle = 0.1937
ob_plane_018.location = (5.943, -2.894, -2.774)
ob_plane_018.scale = (1.0, 1.0, -1.0)
ob_plane_018.lineart.crease_threshold = 0.0
_m = ob_plane_018.modifiers.new('Boolean', 'BOOLEAN')
_m.object = ob_plane_017
_m.solver = 'FAST'
_m = ob_plane_018.modifiers.new('Bevel', 'BEVEL')
_m.width = 0.0024
_m.width_pct = 0.0024
_m.segments = 4
_m.angle_limit = 0.1169
_m.use_clamp_overlap = False
_m.offset_type = 'WIDTH'
_m.spread = 0.0
_m = ob_plane_018.modifiers.new('EdgeSplit', 'EDGE_SPLIT')
_m.split_angle = 0.1937
ob_plane_016.location = (18.15, 1.968, -3.372)
ob_plane_016.scale = (1.0, 1.0, -1.0)
ob_plane_016.lineart.crease_threshold = 0.0
_m = ob_plane_016.modifiers.new('Boolean', 'BOOLEAN')
_m.object = ob_plane_015
_m.solver = 'FAST'
_m = ob_plane_016.modifiers.new('Bevel', 'BEVEL')
_m.width = 0.0024
_m.width_pct = 0.0024
_m.segments = 4
_m.angle_limit = 0.1169
_m.use_clamp_overlap = False
_m.offset_type = 'WIDTH'
_m.spread = 0.0
_m = ob_plane_016.modifiers.new('EdgeSplit', 'EDGE_SPLIT')
_m.split_angle = 0.1937
ob_plane_014.location = (0.0, 2.0, 0.0)
ob_plane_014.scale = (1.0, 1.0, -1.0)
ob_plane_014.lineart.crease_threshold = 0.0
_m = ob_plane_014.modifiers.new('Boolean', 'BOOLEAN')
_m.object = ob_plane_013
_m.solver = 'FAST'
_m = ob_plane_014.modifiers.new('Bevel', 'BEVEL')
_m.width = 0.0024
_m.width_pct = 0.0024
_m.segments = 4
_m.angle_limit = 0.1169
_m.use_clamp_overlap = False
_m.offset_type = 'WIDTH'
_m.spread = 0.0
_m = ob_plane_014.modifiers.new('EdgeSplit', 'EDGE_SPLIT')
_m.split_angle = 0.1937
ob_plane_012.location = (0.0, -2.0, 0.0)
ob_plane_012.scale = (1.0, 1.0, -1.0)
ob_plane_012.lineart.crease_threshold = 0.0
_m = ob_plane_012.modifiers.new('Boolean', 'BOOLEAN')
_m.object = ob_plane_011
_m.solver = 'FAST'
_m = ob_plane_012.modifiers.new('Bevel', 'BEVEL')
_m.width = 0.0024
_m.width_pct = 0.0024
_m.segments = 4
_m.angle_limit = 0.1169
_m.use_clamp_overlap = False
_m.offset_type = 'WIDTH'
_m.spread = 0.0
_m = ob_plane_012.modifiers.new('EdgeSplit', 'EDGE_SPLIT')
_m.split_angle = 0.4922
ob_plane_010.location = (4.0, -2.0, 0.0)
ob_plane_010.scale = (1.0, 1.0, -1.0)
ob_plane_010.lineart.crease_threshold = 0.0
_m = ob_plane_010.modifiers.new('Boolean', 'BOOLEAN')
_m.object = ob_plane_009
_m.solver = 'FAST'
_m = ob_plane_010.modifiers.new('Bevel', 'BEVEL')
_m.width = 0.0024
_m.width_pct = 0.0024
_m.segments = 4
_m.angle_limit = 0.1169
_m.use_clamp_overlap = False
_m.offset_type = 'WIDTH'
_m.spread = 0.0
_m = ob_plane_010.modifiers.new('EdgeSplit', 'EDGE_SPLIT')
_m.split_angle = 0.4922
ob_plane_008.location = (4.0, 2.0, 0.0)
ob_plane_008.scale = (1.0, 1.0, -1.0)
ob_plane_008.lineart.crease_threshold = 0.0
_m = ob_plane_008.modifiers.new('Boolean', 'BOOLEAN')
_m.object = ob_plane_007
_m.solver = 'FAST'
_m = ob_plane_008.modifiers.new('Bevel', 'BEVEL')
_m.width = 0.0024
_m.width_pct = 0.0024
_m.segments = 4
_m.angle_limit = 0.1169
_m.use_clamp_overlap = False
_m.offset_type = 'WIDTH'
_m.spread = 0.0
_m = ob_plane_008.modifiers.new('EdgeSplit', 'EDGE_SPLIT')
_m.split_angle = 0.1937
ob_plane_006.location = (6.0, 1.0, 0.0)
ob_plane_006.scale = (1.0, 1.0, -1.0)
ob_plane_006.lineart.crease_threshold = 0.0
_m = ob_plane_006.modifiers.new('Boolean', 'BOOLEAN')
_m.object = ob_plane_005
_m.solver = 'FAST'
_m = ob_plane_006.modifiers.new('Bevel', 'BEVEL')
_m.width = 0.0024
_m.width_pct = 0.0024
_m.segments = 4
_m.angle_limit = 0.1169
_m.use_clamp_overlap = False
_m.offset_type = 'WIDTH'
_m.spread = 0.0
_m = ob_plane_006.modifiers.new('EdgeSplit', 'EDGE_SPLIT')
_m.split_angle = 0.1937
ob_plane_004.location = (6.0, -1.0, 0.0)
ob_plane_004.scale = (1.0, 1.0, -1.0)
ob_plane_004.lineart.crease_threshold = 0.0
_m = ob_plane_004.modifiers.new('Boolean', 'BOOLEAN')
_m.object = ob_plane_003
_m.solver = 'FAST'
_m = ob_plane_004.modifiers.new('Bevel', 'BEVEL')
_m.width = 0.0024
_m.width_pct = 0.0024
_m.segments = 4
_m.angle_limit = 0.1169
_m.use_clamp_overlap = False
_m.offset_type = 'WIDTH'
_m.spread = 0.0
_m = ob_plane_004.modifiers.new('EdgeSplit', 'EDGE_SPLIT')
_m.split_angle = 0.1937
ob_plane_001.location = (5.943, -2.894, -2.774)
ob_plane_001.scale = (1.0, 1.0, -1.0)
ob_plane_001.lineart.crease_threshold = 0.0
_m = ob_plane_001.modifiers.new('Boolean', 'BOOLEAN')
_m.object = ob_plane_002
_m.solver = 'FAST'
_m = ob_plane_001.modifiers.new('Bevel', 'BEVEL')
_m.width = 0.0024
_m.width_pct = 0.0024
_m.segments = 4
_m.angle_limit = 0.1169
_m.use_clamp_overlap = False
_m.offset_type = 'WIDTH'
_m.spread = 0.0
_m = ob_plane_001.modifiers.new('EdgeSplit', 'EDGE_SPLIT')
_m.split_angle = 0.1937
ob_plane_021.location = (2.0, 2.04, 0.01127)
ob_plane_021.scale = (1.026, 1.0, -0.502)
ob_plane_021.hide_render = True
ob_plane_021.display_type = 'WIRE'
ob_plane_021.lineart.crease_threshold = 0.0
_m = ob_plane_021.modifiers.new('Bevel', 'BEVEL')
_m.width = 0.0026
_m.width_pct = 0.0026
_m.segments = 3
_m.limit_method = 'NONE'
_m.spread = 0.0
_m = ob_plane_021.modifiers.new('Array', 'ARRAY')
_m.count = 13
_m.use_constant_offset = True
_m.constant_offset_displace = (0.0, 0.16, 0.0)
_m.use_relative_offset = False
ob_plane_027.location = (6.0, 2.04, 0.01127)
ob_plane_027.scale = (1.026, 1.0, -0.502)
ob_plane_027.hide_render = True
ob_plane_027.display_type = 'WIRE'
ob_plane_027.lineart.crease_threshold = 0.0
_m = ob_plane_027.modifiers.new('Bevel', 'BEVEL')
_m.width = 0.0026
_m.width_pct = 0.0026
_m.segments = 3
_m.limit_method = 'NONE'
_m.spread = 0.0
_m = ob_plane_027.modifiers.new('Array', 'ARRAY')
_m.count = 13
_m.use_constant_offset = True
_m.constant_offset_displace = (0.0, 0.16, 0.0)
_m.use_relative_offset = False
ob_plane_025.location = (4.0, 3.04, 0.01127)
ob_plane_025.scale = (1.026, 1.0, -0.502)
ob_plane_025.hide_render = True
ob_plane_025.display_type = 'WIRE'
ob_plane_025.lineart.crease_threshold = 0.0
_m = ob_plane_025.modifiers.new('Bevel', 'BEVEL')
_m.width = 0.0026
_m.width_pct = 0.0026
_m.segments = 3
_m.limit_method = 'NONE'
_m.spread = 0.0
_m = ob_plane_025.modifiers.new('Array', 'ARRAY')
_m.count = 13
_m.use_constant_offset = True
_m.constant_offset_displace = (0.0, 0.16, 0.0)
_m.use_relative_offset = False
ob_plane_023.location = (-6.676e-06, 3.04, 0.01127)
ob_plane_023.scale = (1.026, 1.0, -0.502)
ob_plane_023.hide_render = True
ob_plane_023.display_type = 'WIRE'
ob_plane_023.lineart.crease_threshold = 0.0
_m = ob_plane_023.modifiers.new('Bevel', 'BEVEL')
_m.width = 0.0026
_m.width_pct = 0.0026
_m.segments = 3
_m.limit_method = 'NONE'
_m.spread = 0.0
_m = ob_plane_023.modifiers.new('Array', 'ARRAY')
_m.count = 13
_m.use_constant_offset = True
_m.constant_offset_displace = (0.0, 0.16, 0.0)
_m.use_relative_offset = False
ob_plane_019.location = (-6.437e-06, -0.96, 0.01127)
ob_plane_019.scale = (1.026, 1.0, -0.502)
ob_plane_019.hide_render = True
ob_plane_019.display_type = 'WIRE'
ob_plane_019.lineart.crease_threshold = 0.0
_m = ob_plane_019.modifiers.new('Bevel', 'BEVEL')
_m.width = 0.0026
_m.width_pct = 0.0026
_m.segments = 3
_m.limit_method = 'NONE'
_m.spread = 0.0
_m = ob_plane_019.modifiers.new('Array', 'ARRAY')
_m.count = 13
_m.use_constant_offset = True
_m.constant_offset_displace = (0.0, 0.16, 0.0)
_m.use_relative_offset = False
ob_plane_017.location = (2.0, -1.96, 0.01127)
ob_plane_017.scale = (1.026, 1.0, -0.502)
ob_plane_017.hide_render = True
ob_plane_017.display_type = 'WIRE'
ob_plane_017.lineart.crease_threshold = 0.0
_m = ob_plane_017.modifiers.new('Bevel', 'BEVEL')
_m.width = 0.0026
_m.width_pct = 0.0026
_m.segments = 3
_m.limit_method = 'NONE'
_m.spread = 0.0
_m = ob_plane_017.modifiers.new('Array', 'ARRAY')
_m.count = 13
_m.use_constant_offset = True
_m.constant_offset_displace = (0.0, 0.16, 0.0)
_m.use_relative_offset = False
ob_plane_015.location = (2.0, 0.03998, 0.01127)
ob_plane_015.scale = (1.026, 1.0, -0.502)
ob_plane_015.hide_render = True
ob_plane_015.display_type = 'WIRE'
ob_plane_015.lineart.crease_threshold = 0.0
_m = ob_plane_015.modifiers.new('Bevel', 'BEVEL')
_m.width = 0.0026
_m.width_pct = 0.0026
_m.segments = 3
_m.limit_method = 'NONE'
_m.spread = 0.0
_m = ob_plane_015.modifiers.new('Array', 'ARRAY')
_m.count = 13
_m.use_constant_offset = True
_m.constant_offset_displace = (0.0, 0.16, 0.0)
_m.use_relative_offset = False
ob_plane_013.location = (-6.676e-06, 1.04, 0.01127)
ob_plane_013.scale = (1.026, 1.0, -0.502)
ob_plane_013.hide_render = True
ob_plane_013.display_type = 'WIRE'
ob_plane_013.lineart.crease_threshold = 0.0
_m = ob_plane_013.modifiers.new('Bevel', 'BEVEL')
_m.width = 0.0026
_m.width_pct = 0.0026
_m.segments = 3
_m.limit_method = 'NONE'
_m.spread = 0.0
_m = ob_plane_013.modifiers.new('Array', 'ARRAY')
_m.count = 13
_m.use_constant_offset = True
_m.constant_offset_displace = (0.0, 0.16, 0.0)
_m.use_relative_offset = False
ob_plane_011.location = (-6.676e-06, -2.96, 0.01127)
ob_plane_011.scale = (1.026, 1.0, -0.502)
ob_plane_011.display_type = 'WIRE'
ob_plane_011.lineart.crease_threshold = 0.0
_m = ob_plane_011.modifiers.new('Bevel', 'BEVEL')
_m.width = 0.0026
_m.width_pct = 0.0026
_m.segments = 3
_m.limit_method = 'NONE'
_m.spread = 0.0
_m = ob_plane_011.modifiers.new('Array', 'ARRAY')
_m.count = 13
_m.use_constant_offset = True
_m.constant_offset_displace = (0.0, 0.16, 0.0)
_m.use_relative_offset = False
ob_plane_009.location = (4.0, -2.96, 0.01127)
ob_plane_009.scale = (1.026, 1.0, -0.502)
ob_plane_009.display_type = 'WIRE'
ob_plane_009.lineart.crease_threshold = 0.0
_m = ob_plane_009.modifiers.new('Bevel', 'BEVEL')
_m.width = 0.0026
_m.width_pct = 0.0026
_m.segments = 3
_m.limit_method = 'NONE'
_m.spread = 0.0
_m = ob_plane_009.modifiers.new('Array', 'ARRAY')
_m.count = 13
_m.use_constant_offset = True
_m.constant_offset_displace = (0.0, 0.16, 0.0)
_m.use_relative_offset = False
ob_plane_007.location = (4.0, 1.04, 0.01127)
ob_plane_007.scale = (1.026, 1.0, -0.502)
ob_plane_007.hide_render = True
ob_plane_007.display_type = 'WIRE'
ob_plane_007.lineart.crease_threshold = 0.0
_m = ob_plane_007.modifiers.new('Bevel', 'BEVEL')
_m.width = 0.0026
_m.width_pct = 0.0026
_m.segments = 3
_m.limit_method = 'NONE'
_m.spread = 0.0
_m = ob_plane_007.modifiers.new('Array', 'ARRAY')
_m.count = 13
_m.use_constant_offset = True
_m.constant_offset_displace = (0.0, 0.16, 0.0)
_m.use_relative_offset = False
ob_plane_005.location = (6.0, 0.03998, 0.01127)
ob_plane_005.scale = (1.026, 1.0, -0.502)
ob_plane_005.hide_render = True
ob_plane_005.display_type = 'WIRE'
ob_plane_005.lineart.crease_threshold = 0.0
_m = ob_plane_005.modifiers.new('Bevel', 'BEVEL')
_m.width = 0.0026
_m.width_pct = 0.0026
_m.segments = 3
_m.limit_method = 'NONE'
_m.spread = 0.0
_m = ob_plane_005.modifiers.new('Array', 'ARRAY')
_m.count = 13
_m.use_constant_offset = True
_m.constant_offset_displace = (0.0, 0.16, 0.0)
_m.use_relative_offset = False
ob_plane_003.location = (6.0, -1.96, 0.01127)
ob_plane_003.scale = (1.026, 1.0, -0.502)
ob_plane_003.hide_render = True
ob_plane_003.display_type = 'WIRE'
ob_plane_003.lineart.crease_threshold = 0.0
_m = ob_plane_003.modifiers.new('Bevel', 'BEVEL')
_m.width = 0.0026
_m.width_pct = 0.0026
_m.segments = 3
_m.limit_method = 'NONE'
_m.spread = 0.0
_m = ob_plane_003.modifiers.new('Array', 'ARRAY')
_m.count = 13
_m.use_constant_offset = True
_m.constant_offset_displace = (0.0, 0.16, 0.0)
_m.use_relative_offset = False
ob_plane_002.location = (4.0, -0.96, 0.01127)
ob_plane_002.scale = (1.026, 1.0, -0.502)
ob_plane_002.hide_render = True
ob_plane_002.display_type = 'WIRE'
ob_plane_002.lineart.crease_threshold = 0.0
_m = ob_plane_002.modifiers.new('Bevel', 'BEVEL')
_m.width = 0.0026
_m.width_pct = 0.0026
_m.segments = 3
_m.limit_method = 'NONE'
_m.spread = 0.0
_m = ob_plane_002.modifiers.new('Array', 'ARRAY')
_m.count = 13
_m.use_constant_offset = True
_m.constant_offset_displace = (0.0, 0.16, 0.0)
_m.use_relative_offset = False
ob_camera.location = (3.0, 1.0, 7.595)
ob_camera.lineart.crease_threshold = 0.0
ob_plane.location = (3.0, 1.0, 0.02805)
ob_plane.scale = (2.0, 2.0, 2.0)
ob_plane.hide_render = True
ob_plane.lineart.crease_threshold = 0.0
ob_plane_030.location = (-6.158, 1.956, 3.003)
ob_plane_030.rotation_euler = (0.0, -1.166, 0.0)
ob_plane_030.scale = (6.716, 6.716, 6.716)
ob_plane_030.hide_render = True
ob_plane_030.visible_camera = False
ob_plane_030.lineart.crease_threshold = 0.0
ob_plane_029.location = (5.707, 2.113, 5.963)
ob_plane_029.rotation_euler = (0.02543, -0.02162, 0.5353)
ob_plane_029.scale = (17.91, 0.5619, 1.0)
ob_plane_029.hide_render = True
ob_plane_029.visible_camera = False
ob_plane_029.lineart.crease_threshold = 0.0
ob_point_001.location = (-2.004, -1.519, 1.131)
ob_point_001.lineart.crease_threshold = 0.0
ob_point.location = (7.081, -2.115, 2.348)
ob_point.lineart.crease_threshold = 0.0
ob_sun.location = (4.644, 1.748, 1.773)
ob_sun.rotation_euler = (0.5365, 1.1, 1.586)
ob_sun.lineart.crease_threshold = 0.0

# ---- collection membership
col_collection_1.objects.link(ob_plane_022)
col_collection_1.objects.link(ob_plane_028)
col_collection_1.objects.link(ob_plane_026)
col_collection_1.objects.link(ob_plane_024)
col_collection_1.objects.link(ob_plane_020)
col_collection_1.objects.link(ob_plane_018)
col_collection_1.objects.link(ob_plane_016)
col_collection_1.objects.link(ob_plane_014)
col_collection_1.objects.link(ob_plane_012)
col_collection_1.objects.link(ob_plane_010)
col_collection_1.objects.link(ob_plane_008)
col_collection_1.objects.link(ob_plane_006)
col_collection_1.objects.link(ob_plane_004)
col_collection_1.objects.link(ob_plane_001)
col_collection_2.objects.link(ob_plane_021)
col_collection_2.objects.link(ob_plane_027)
col_collection_2.objects.link(ob_plane_025)
col_collection_2.objects.link(ob_plane_023)
col_collection_2.objects.link(ob_plane_019)
col_collection_2.objects.link(ob_plane_017)
col_collection_2.objects.link(ob_plane_015)
col_collection_2.objects.link(ob_plane_013)
col_collection_2.objects.link(ob_plane_011)
col_collection_2.objects.link(ob_plane_009)
col_collection_2.objects.link(ob_plane_007)
col_collection_2.objects.link(ob_plane_005)
col_collection_2.objects.link(ob_plane_003)
col_collection_2.objects.link(ob_plane_002)
col_collection_3.objects.link(ob_camera)
col_collection_3.objects.link(ob_plane)
col_collection_4.objects.link(ob_plane_030)
col_collection_4.objects.link(ob_plane_029)
col_collection_4.objects.link(ob_point_001)
col_collection_4.objects.link(ob_point)
col_collection_4.objects.link(ob_sun)

# ---- scene / render settings (as saved in the file)
scene.camera = ob_camera
scene.frame_start = 1; scene.frame_end = 250; scene.frame_set(1)
scene.render.engine = 'CYCLES'
scene.render.resolution_x = 1024
scene.render.resolution_y = 1024
scene.render.fps = 30
scene.render.dither_intensity = 0.0
scene.cycles.samples = 8
scene.cycles.sampling_pattern = 'TABULATED_SOBOL'
scene.cycles.use_adaptive_sampling = False
scene.cycles.use_light_tree = False
scene.cycles.blur_glossy = 0.0
scene.cycles.sample_clamp_indirect = 0.0
scene.cycles.bake_type = 'ROUGHNESS'
scene.view_settings.view_transform = 'Standard'
bpy.context.view_layer.update()
